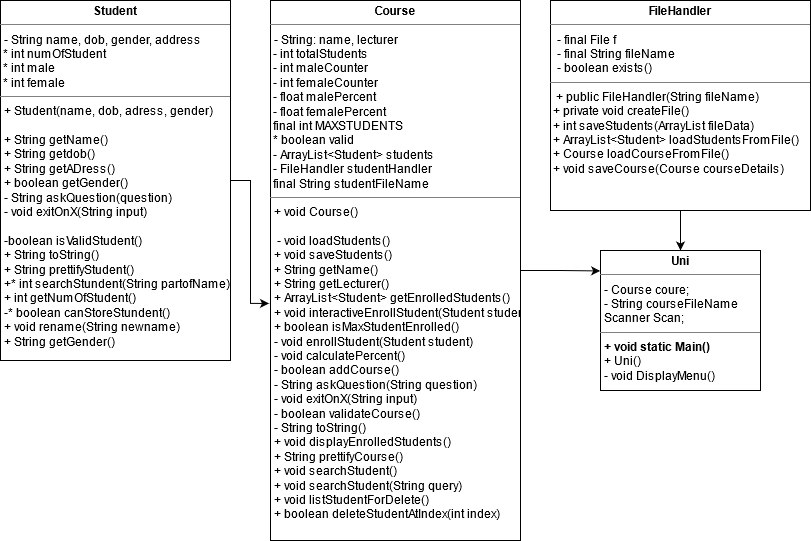

The diagram above was exported from draw.io. Its source (the exported page's mxGraphModel, read from the mxfile embedded in the PNG):
<mxGraphModel dx="2036" dy="1885" grid="1" gridSize="10" guides="1" tooltips="1" connect="1" arrows="1" fold="1" page="1" pageScale="1" pageWidth="827" pageHeight="1169" math="0" shadow="0">
  <root>
    <mxCell id="0" />
    <mxCell id="1" parent="0" />
    <mxCell id="UKTHb_x_9D5Nfi7zoMuA-8" style="edgeStyle=orthogonalEdgeStyle;rounded=0;orthogonalLoop=1;jettySize=auto;html=1;entryX=-0.002;entryY=0.146;entryDx=0;entryDy=0;entryPerimeter=0;" parent="1" source="UKTHb_x_9D5Nfi7zoMuA-1" target="UKTHb_x_9D5Nfi7zoMuA-4" edge="1">
      <mxGeometry relative="1" as="geometry" />
    </mxCell>
    <mxCell id="UKTHb_x_9D5Nfi7zoMuA-1" value="&lt;p style=&quot;margin: 0px ; margin-top: 4px ; text-align: center&quot;&gt;&lt;b&gt;Course&lt;/b&gt;&lt;/p&gt;&lt;hr size=&quot;1&quot;&gt;&lt;p style=&quot;margin: 0px ; margin-left: 4px&quot;&gt;- String: name, lecturer&lt;br&gt;&lt;/p&gt;&lt;div&gt;&amp;nbsp;- int totalStudents&lt;/div&gt;&lt;div&gt;&amp;nbsp;- int maleCounter&lt;/div&gt;&lt;div&gt;&amp;nbsp;- int femaleCounter&lt;/div&gt;&lt;div&gt;&amp;nbsp;- float malePercent&lt;/div&gt;&lt;div&gt;&amp;nbsp;- float femalePercent&lt;/div&gt;&lt;div&gt;&amp;nbsp;final int MAXSTUDENTS&lt;/div&gt;&lt;div&gt;&amp;nbsp;* boolean valid&lt;/div&gt;&lt;div&gt;&amp;nbsp;- ArrayList&amp;lt;Student&amp;gt; students&lt;/div&gt;&lt;div&gt;&amp;nbsp;- FileHandler studentHandler&lt;/div&gt;&lt;div&gt;&amp;nbsp;final String studentFileName&lt;br&gt;&lt;/div&gt;&lt;hr size=&quot;1&quot;&gt;&lt;p style=&quot;margin: 0px ; margin-left: 4px&quot;&gt;+ void Course()&lt;/p&gt;&lt;p style=&quot;margin: 0px ; margin-left: 4px&quot;&gt;&lt;br&gt;&lt;/p&gt;&lt;p style=&quot;margin: 0px ; margin-left: 4px&quot;&gt;&amp;nbsp;- void loadStudents()&lt;/p&gt;&lt;p style=&quot;margin: 0px ; margin-left: 4px&quot;&gt;+ void saveStudents()&lt;/p&gt;&lt;p style=&quot;margin: 0px ; margin-left: 4px&quot;&gt;+ String getName()&lt;/p&gt;&lt;p style=&quot;margin: 0px ; margin-left: 4px&quot;&gt;+ String getLecturer()&lt;/p&gt;&lt;p style=&quot;margin: 0px ; margin-left: 4px&quot;&gt;+ ArrayList&amp;lt;Student&amp;gt; getEnrolledStudents()&lt;/p&gt;&lt;p style=&quot;margin: 0px ; margin-left: 4px&quot;&gt;+ void interactiveEnrollStudent(Student student)&lt;/p&gt;&lt;p style=&quot;margin: 0px ; margin-left: 4px&quot;&gt;+ boolean isMaxStudentEnrolled()&lt;/p&gt;&lt;p style=&quot;margin: 0px ; margin-left: 4px&quot;&gt;- void enrollStudent(Student student)&lt;/p&gt;&lt;p style=&quot;margin: 0px ; margin-left: 4px&quot;&gt;- void calculatePercent()&lt;/p&gt;&lt;p style=&quot;margin: 0px ; margin-left: 4px&quot;&gt;- boolean addCourse()&lt;/p&gt;&lt;p style=&quot;margin: 0px ; margin-left: 4px&quot;&gt;- String askQuestion(String question)&lt;/p&gt;&lt;p style=&quot;margin: 0px ; margin-left: 4px&quot;&gt;- void exitOnX(String input)&lt;/p&gt;&lt;p style=&quot;margin: 0px ; margin-left: 4px&quot;&gt;- boolean validateCourse()&lt;/p&gt;&lt;p style=&quot;margin: 0px ; margin-left: 4px&quot;&gt;- String toString()&lt;/p&gt;&lt;p style=&quot;margin: 0px ; margin-left: 4px&quot;&gt;+ void displayEnrolledStudents()&lt;/p&gt;&lt;p style=&quot;margin: 0px ; margin-left: 4px&quot;&gt;+ String prettifyCourse()&lt;/p&gt;&lt;p style=&quot;margin: 0px ; margin-left: 4px&quot;&gt;+ void searchStudent()&lt;/p&gt;&lt;p style=&quot;margin: 0px ; margin-left: 4px&quot;&gt;+ void searchStudent(String query)&lt;/p&gt;&lt;p style=&quot;margin: 0px ; margin-left: 4px&quot;&gt;+ void listStudentForDelete()&lt;/p&gt;&lt;p style=&quot;margin: 0px ; margin-left: 4px&quot;&gt;+ boolean deleteStudentAtIndex(int index)&lt;br&gt;&lt;/p&gt;" style="verticalAlign=top;align=left;overflow=fill;fontSize=12;fontFamily=Helvetica;html=1;" parent="1" vertex="1">
      <mxGeometry x="-120" y="-360" width="250" height="540" as="geometry" />
    </mxCell>
    <mxCell id="UKTHb_x_9D5Nfi7zoMuA-9" style="edgeStyle=orthogonalEdgeStyle;rounded=0;orthogonalLoop=1;jettySize=auto;html=1;entryX=-0.006;entryY=0.561;entryDx=0;entryDy=0;entryPerimeter=0;" parent="1" source="UKTHb_x_9D5Nfi7zoMuA-2" target="UKTHb_x_9D5Nfi7zoMuA-1" edge="1">
      <mxGeometry relative="1" as="geometry" />
    </mxCell>
    <mxCell id="UKTHb_x_9D5Nfi7zoMuA-2" value="&lt;p style=&quot;margin: 0px ; margin-top: 4px ; text-align: center&quot;&gt;&lt;b&gt;Student&lt;/b&gt;&lt;/p&gt;&lt;hr size=&quot;1&quot;&gt;&lt;p style=&quot;margin: 0px ; margin-left: 4px&quot;&gt;- String name, dob, gender, address&lt;br&gt;&lt;/p&gt;&lt;div&gt;&amp;nbsp;* int numOfStudent&lt;/div&gt;&lt;div&gt;&amp;nbsp;* int male&lt;/div&gt;&lt;div&gt;&amp;nbsp;* int female&lt;br&gt;&lt;/div&gt;&lt;hr size=&quot;1&quot;&gt;&lt;p style=&quot;margin: 0px ; margin-left: 4px&quot;&gt;+ Student(name, dob, adress, gender)&lt;/p&gt;&lt;p style=&quot;margin: 0px ; margin-left: 4px&quot;&gt;&lt;br&gt;&lt;/p&gt;&lt;p style=&quot;margin: 0px ; margin-left: 4px&quot;&gt;+ String getName()&lt;/p&gt;&lt;p style=&quot;margin: 0px ; margin-left: 4px&quot;&gt;+ String getdob()&lt;/p&gt;&lt;p style=&quot;margin: 0px ; margin-left: 4px&quot;&gt;+ String getADress()&lt;/p&gt;&lt;p style=&quot;margin: 0px ; margin-left: 4px&quot;&gt;+ boolean getGender()&lt;/p&gt;&lt;p style=&quot;margin: 0px ; margin-left: 4px&quot;&gt;- String askQuestion(question)&lt;/p&gt;&lt;p style=&quot;margin: 0px ; margin-left: 4px&quot;&gt;- void exitOnX(String input)&lt;br&gt;&lt;/p&gt;&lt;p style=&quot;margin: 0px ; margin-left: 4px&quot;&gt;&lt;br&gt;&lt;/p&gt;&lt;p style=&quot;margin: 0px ; margin-left: 4px&quot;&gt;-boolean isValidStudent()&lt;/p&gt;&lt;p style=&quot;margin: 0px ; margin-left: 4px&quot;&gt;+ String toString()&lt;/p&gt;&lt;p style=&quot;margin: 0px ; margin-left: 4px&quot;&gt;+ String prettifyStudent()&lt;/p&gt;&lt;p style=&quot;margin: 0px ; margin-left: 4px&quot;&gt;+* int searchStundent(String partofName)&lt;/p&gt;&lt;p style=&quot;margin: 0px ; margin-left: 4px&quot;&gt;+ int getNumOfStudent()&lt;/p&gt;&lt;p style=&quot;margin: 0px ; margin-left: 4px&quot;&gt;-* boolean canStoreStundent()&lt;/p&gt;&lt;p style=&quot;margin: 0px ; margin-left: 4px&quot;&gt;+ void rename(String newname)&lt;/p&gt;&lt;p style=&quot;margin: 0px ; margin-left: 4px&quot;&gt;+ String getGender()&lt;br&gt;&lt;/p&gt;" style="verticalAlign=top;align=left;overflow=fill;fontSize=12;fontFamily=Helvetica;html=1;" parent="1" vertex="1">
      <mxGeometry x="-390" y="-360" width="230" height="360" as="geometry" />
    </mxCell>
    <mxCell id="HPpwBQCRoThl7-YFaV9W-2" style="edgeStyle=orthogonalEdgeStyle;rounded=0;orthogonalLoop=1;jettySize=auto;html=1;" edge="1" parent="1" source="UKTHb_x_9D5Nfi7zoMuA-3" target="UKTHb_x_9D5Nfi7zoMuA-4">
      <mxGeometry relative="1" as="geometry" />
    </mxCell>
    <mxCell id="UKTHb_x_9D5Nfi7zoMuA-3" value="&lt;p style=&quot;margin: 0px ; margin-top: 4px ; text-align: center&quot;&gt;&lt;b&gt;FileHandler&lt;/b&gt;&lt;/p&gt;&lt;hr size=&quot;1&quot;&gt;&lt;p style=&quot;margin: 0px ; margin-left: 4px&quot;&gt;&amp;nbsp;- final File f&lt;/p&gt;&lt;p style=&quot;margin: 0px ; margin-left: 4px&quot;&gt;&amp;nbsp;- final String fileName&lt;/p&gt;&lt;p style=&quot;margin: 0px ; margin-left: 4px&quot;&gt;&amp;nbsp;- boolean exists()&lt;br&gt;&lt;/p&gt;&lt;hr size=&quot;1&quot;&gt;&lt;div&gt;&amp;nbsp; + public FileHandler(String fileName)&lt;/div&gt;&lt;div&gt;&amp;nbsp;+ private void createFile()&lt;/div&gt;&lt;div&gt;&amp;nbsp;+ int saveStudents(ArrayList fileData)&lt;/div&gt;&lt;div&gt;&amp;nbsp;+ ArrayList&amp;lt;Student&amp;gt; loadStudentsFromFile()&lt;/div&gt;&lt;div&gt;&amp;nbsp;+ Course loadCourseFromFile()&lt;/div&gt;&lt;div&gt;&amp;nbsp;+ void saveCourse(Course courseDetails)&lt;br&gt;&lt;/div&gt;&lt;div&gt;&lt;br&gt;&lt;/div&gt;" style="verticalAlign=top;align=left;overflow=fill;fontSize=12;fontFamily=Helvetica;html=1;" parent="1" vertex="1">
      <mxGeometry x="160" y="-360" width="260" height="210" as="geometry" />
    </mxCell>
    <mxCell id="UKTHb_x_9D5Nfi7zoMuA-4" value="&lt;p style=&quot;margin: 0px ; margin-top: 4px ; text-align: center&quot;&gt;&lt;b&gt;Uni&lt;/b&gt;&lt;/p&gt;&lt;hr size=&quot;1&quot;&gt;&lt;p style=&quot;margin: 0px ; margin-left: 4px&quot;&gt;- Course coure;&lt;/p&gt;&lt;p style=&quot;margin: 0px ; margin-left: 4px&quot;&gt;- String courseFileName&lt;/p&gt;&lt;p style=&quot;margin: 0px ; margin-left: 4px&quot;&gt;Scanner Scan;&lt;br&gt;&lt;/p&gt;&lt;hr size=&quot;1&quot;&gt;&lt;p style=&quot;margin: 0px ; margin-left: 4px&quot;&gt;&lt;b&gt;+ void static Main()&lt;/b&gt;&lt;br&gt;&lt;/p&gt;&lt;p style=&quot;margin: 0px ; margin-left: 4px&quot;&gt;+ Uni()&lt;br&gt;- void DisplayMenu()&lt;/p&gt;&lt;p style=&quot;margin: 0px ; margin-left: 4px&quot;&gt;&lt;br&gt;&lt;/p&gt;&lt;p style=&quot;margin: 0px ; margin-left: 4px&quot;&gt;&lt;br&gt;&lt;/p&gt;" style="verticalAlign=top;align=left;overflow=fill;fontSize=12;fontFamily=Helvetica;html=1;" parent="1" vertex="1">
      <mxGeometry x="210" y="-110" width="160" height="140" as="geometry" />
    </mxCell>
  </root>
</mxGraphModel>